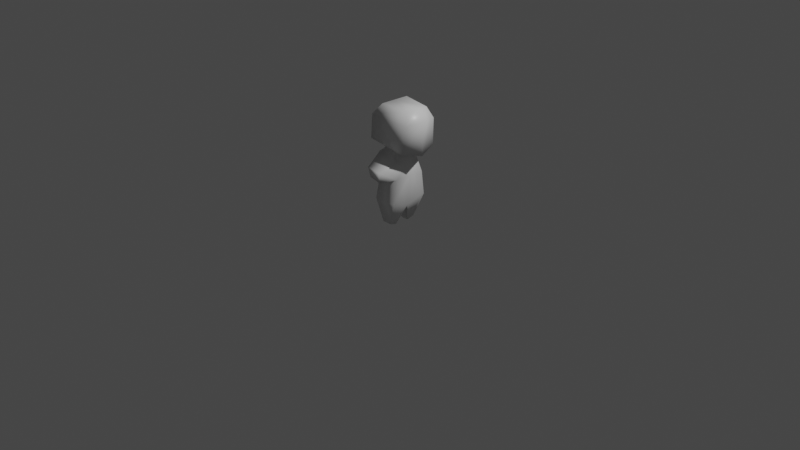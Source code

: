 # Source: kitty-test.blend  (saved by Blender 2.80.74; exported with 4.5.12 LTS)
import bpy
from mathutils import Matrix  # noqa: F401  (used for matrix-valued properties, if any)

bpy.ops.wm.read_factory_settings(use_empty=True)
scene = bpy.context.scene
scene.name = 'Scene'

# ---- collections
col_collection = bpy.data.collections.new('Collection'); scene.collection.children.link(col_collection)

# ---- materials (node trees are filled in below, after node groups)
mat_material = bpy.data.materials.new('Material')
mat_material.alpha_threshold = 0.0
mat_material.use_transparent_shadow = False
mat_material.line_color = (0.0, 0.0, 0.0, 1.0)

# ---- material node trees
mat_material.use_nodes = True; mat_material.node_tree.nodes.clear()
_N = mat_material.node_tree.nodes; _L = mat_material.node_tree.links
n0 = _N.new('ShaderNodeOutputMaterial'); n0.name = 'Material Output'; n0.location = (300, 300)
n1 = _N.new('ShaderNodeBsdfPrincipled'); n1.name = 'Principled BSDF'; n1.location = (10, 300)
n1.distribution = 'GGX'
n1.subsurface_method = 'BURLEY'
n1.inputs[2].default_value = 0.4
n1.inputs[3].default_value = 1.45
n1.inputs[27].default_value = (0.0, 0.0, 0.0, 1.0)
n1.inputs[28].default_value = 1.0
_L.new(n1.outputs[0], n0.inputs[0])
n0.is_active_output = True

# ---- world
world_world = bpy.data.worlds.new('World'); scene.world = world_world
world_world.use_nodes = True; world_world.node_tree.nodes.clear()
_N = world_world.node_tree.nodes; _L = world_world.node_tree.links
n0 = _N.new('ShaderNodeOutputWorld'); n0.name = 'World Output'; n0.location = (300, 300)
n1 = _N.new('ShaderNodeBackground'); n1.name = 'Background'; n1.location = (10, 300)
n1.inputs[0].default_value = (0.05088, 0.05088, 0.05088, 1.0)
_L.new(n1.outputs[0], n0.inputs[0])
n0.is_active_output = True
world_world.color = (0.05088, 0.05088, 0.05088)
world_world.use_sun_shadow = False
world_world.sun_shadow_jitter_overblur = 0.0

# ---- cameras
cam_camera = bpy.data.cameras.new('Camera')
cam_camera.clip_end = 100.0
cam_camera.ortho_scale = 7.314

# ---- lights
light_light = bpy.data.lights.new('Light', 'POINT')
light_light.transmission_factor = 0.0
light_light.energy = 1000.0
light_light.shadow_soft_size = 0.1
light_light.shadow_maximum_resolution = 0.006
light_light.use_absolute_resolution = True

# ---- meshes
me_cube = bpy.data.meshes.new('Cube')
me_cube.from_pydata([(0.1343, 0.1043, 0.7059), (0.151, 0.1971, 0.2726), (-0.114, 0.1291, 0.7569), (-0.1028, 0.1971, 0.2726), (0.1646, 0.1521, 0.5335), (-0.08241, 0.1431, 0.6033), (0.1352, -0.1303, 0.7044), (0.151, -0.2167, 0.2726), (-0.1151, -0.1501, 0.7558), (-0.1028, -0.2167, 0.2726), (-0.08749, -0.0098, 0.2036), (0.1514, -0.01423, 0.6772), (-0.1354, -0.0098, 0.7351), (0.1294, -0.0098, 0.2036), (0.1646, -0.1805, 0.5335), (-0.08279, -0.1632, 0.6029), (0.1646, -0.01423, 0.5335), (-0.09003, -0.0098, 0.5956), (-0.02157, -0.3911, 0.6795), (0.1167, -0.3795, 0.6501), (0.1462, -0.3969, 0.5637), (0.009477, -0.3891, 0.584), (-0.08495, -0.0098, 0.7864), (-0.08495, 0.09343, 0.7864), (0.1111, 0.0769, 0.7447), (0.1111, -0.0098, 0.7447), (-0.08495, -0.113, 0.7864), (0.1111, -0.0965, 0.7447), (-0.1527, -0.005251, 0.896), (-0.1496, 0.2168, 0.8941), (0.2851, 0.1809, 0.8457), (0.3347, -0.01161, 0.7923), (-0.1559, -0.2273, 0.8979), (0.2548, -0.2112, 0.8354), (-0.1368, -0.003262, 1.155), (-0.1337, 0.2188, 1.153), (0.2962, 0.1769, 1.127), (0.3412, -0.009623, 1.141), (-0.14, -0.2253, 1.157), (0.2909, -0.1961, 1.13), (-0.06896, 0.08888, 0.8148), (0.1185, 0.07308, 0.7749), (0.1185, -0.0098, 0.7749), (0.1185, -0.09268, 0.7749), (-0.06896, -0.1085, 0.8148), (-0.06896, -0.0098, 0.8148), (-0.05876, -0.003465, 1.262), (-0.05651, 0.1543, 1.26), (0.249, 0.1245, 1.242), (0.2471, -0.007985, 1.243), (-0.06101, -0.1613, 1.263), (0.2452, -0.1405, 1.244), (0.06336, -0.1046, -0.001071), (-0.02389, -0.1046, -0.001071), (0.07203, -0.1878, 0.0267), (-0.03005, -0.1878, 0.0267), (0.05977, 0.1395, 0.01371), (-0.03221, 0.1395, 0.01371), (0.05196, 0.06453, -0.01132), (-0.02665, 0.06453, -0.01132)], [], [(17, 12, 2, 5), (5, 2, 0, 4), (4, 0, 11, 16), (10, 3, 57, 59), (0, 2, 23, 24), (1, 4, 16, 13), (3, 5, 4, 1), (10, 17, 5, 3), (17, 15, 8, 12), (15, 14, 20, 21), (14, 16, 11, 6), (7, 9, 55, 54), (6, 11, 25, 27), (7, 13, 16, 14), (9, 7, 14, 15), (10, 9, 15, 17), (21, 20, 19, 18), (8, 15, 21, 18), (14, 6, 19, 20), (6, 8, 18, 19), (43, 42, 31, 33), (41, 40, 29, 30), (12, 8, 26, 22), (11, 0, 24, 25), (2, 12, 22, 23), (8, 6, 27, 26), (32, 33, 39, 38), (29, 28, 34, 35), (45, 44, 32, 28), (42, 41, 30, 31), (40, 45, 28, 29), (44, 43, 33, 32), (34, 38, 50, 46), (39, 37, 49, 51), (30, 29, 35, 36), (33, 31, 37, 39), (28, 32, 38, 34), (31, 30, 36, 37), (26, 22, 23, 24, 25, 27), (26, 27, 43, 44), (23, 22, 45, 40), (25, 24, 41, 42), (22, 26, 44, 45), (24, 23, 40, 41), (27, 25, 42, 43), (48, 47, 46, 49), (51, 49, 46, 50), (37, 36, 48, 49), (35, 34, 46, 47), (38, 39, 51, 50), (36, 35, 47, 48), (55, 53, 52, 54), (13, 7, 54, 52), (10, 13, 52, 53), (9, 10, 53, 55), (57, 56, 58, 59), (3, 1, 56, 57), (13, 10, 59, 58), (1, 13, 58, 56)])
me_cube.polygons.foreach_set('use_smooth', [True] * 59)
_uv = me_cube.uv_layers.new(name='UVMap')
_uv.uv.foreach_set('vector', [0.5445, 0.625, 0.625, 0.625, 0.625, 0.75, 0.5445, 0.75, 0.7945, 0.5, 0.875, 0.5, 0.875, 0.75, 0.7879, 0.75, 0.2879, 0.5, 0.375, 0.5, 0.375, 0.625, 0.2879, 0.625, 0.375, 0.625, 0.375, 0.75, 0.375, 0.75, 0.375, 0.625, 0.875, 0.75, 0.875, 0.5, 0.875, 0.5, 0.875, 0.75, 0.125, 0.5, 0.2879, 0.5, 0.2879, 0.625, 0.125, 0.625, 0.625, 0.5, 0.7945, 0.5, 0.7879, 0.75, 0.625, 0.75, 0.375, 0.625, 0.5445, 0.625, 0.5445, 0.75, 0.375, 0.75, 0.5445, 0.625, 0.5445, 0.75, 0.625, 0.75, 0.625, 0.625, 0.7756, 0.4707, 0.7679, 0.7337, 0.75, 0.75, 0.75, 0.5, 0.2879, 0.5, 0.2879, 0.625, 0.375, 0.625, 0.375, 0.5, 0.625, 0.75, 0.625, 0.5, 0.625, 0.5, 0.625, 0.75, 0.375, 0.5, 0.375, 0.625, 0.375, 0.625, 0.375, 0.5, 0.125, 0.5, 0.125, 0.625, 0.2879, 0.625, 0.2879, 0.5, 0.625, 0.5, 0.625, 0.75, 0.7679, 0.7337, 0.7756, 0.4707, 0.375, 0.625, 0.375, 0.75, 0.5445, 0.75, 0.5445, 0.625, 0.75, 0.5, 0.75, 0.75, 0.875, 0.75, 0.875, 0.5, 0.625, 0.75, 0.5445, 0.75, 0.5, 0.75, 0.625, 0.75, 0.2879, 0.5, 0.375, 0.5, 0.375, 0.5, 0.25, 0.5, 0.375, 0.0, 0.625, 0.0, 0.625, 0.0, 0.375, 0.0, 0.375, 0.5, 0.375, 0.625, 0.375, 0.625, 0.375, 0.5, 0.875, 0.75, 0.875, 0.5, 0.875, 0.5, 0.875, 0.75, 0.625, 0.625, 0.625, 0.75, 0.625, 0.75, 0.625, 0.625, 0.375, 0.625, 0.375, 0.5, 0.375, 0.5, 0.375, 0.625, 0.625, 0.75, 0.625, 0.625, 0.625, 0.625, 0.625, 0.75, 0.625, 0.0, 0.375, 0.0, 0.375, 0.0, 0.625, 0.0, 0.625, 0.0, 0.375, 0.0, 0.375, 0.0, 0.625, 0.0, 0.625, 0.75, 0.625, 0.625, 0.625, 0.625, 0.625, 0.75, 0.625, 0.625, 0.625, 0.75, 0.625, 0.75, 0.625, 0.625, 0.375, 0.625, 0.375, 0.5, 0.375, 0.5, 0.375, 0.625, 0.625, 0.75, 0.625, 0.625, 0.625, 0.625, 0.625, 0.75, 0.625, 0.0, 0.375, 0.0, 0.375, 0.0, 0.625, 0.0, 0.625, 0.625, 0.625, 0.75, 0.625, 0.75, 0.625, 0.625, 0.375, 0.5, 0.375, 0.625, 0.375, 0.625, 0.375, 0.5, 0.875, 0.75, 0.875, 0.5, 0.875, 0.5, 0.875, 0.75, 0.375, 0.5, 0.375, 0.625, 0.375, 0.625, 0.375, 0.5, 0.625, 0.625, 0.625, 0.75, 0.625, 0.75, 0.625, 0.625, 0.375, 0.625, 0.375, 0.5, 0.375, 0.5, 0.375, 0.625, 0.0, 0.0, 0.0, 0.0, 0.0, 0.0, 0.0, 0.0, 0.0, 0.0, 0.0, 0.0, 0.625, 0.0, 0.375, 0.0, 0.375, 0.0, 0.625, 0.0, 0.625, 0.75, 0.625, 0.625, 0.625, 0.625, 0.625, 0.75, 0.375, 0.625, 0.375, 0.5, 0.375, 0.5, 0.375, 0.625, 0.625, 0.625, 0.625, 0.75, 0.625, 0.75, 0.625, 0.625, 0.875, 0.75, 0.875, 0.5, 0.875, 0.5, 0.875, 0.75, 0.375, 0.5, 0.375, 0.625, 0.375, 0.625, 0.375, 0.5, 0.375, 0.0, 0.625, 0.0, 0.625, 0.125, 0.375, 0.125, 0.375, 0.0, 0.375, 0.125, 0.625, 0.125, 0.625, 0.0, 0.375, 0.625, 0.375, 0.5, 0.375, 0.5, 0.375, 0.625, 0.625, 0.75, 0.625, 0.625, 0.625, 0.625, 0.625, 0.75, 0.625, 0.0, 0.375, 0.0, 0.375, 0.0, 0.625, 0.0, 0.875, 0.75, 0.875, 0.5, 0.875, 0.5, 0.875, 0.75, 0.375, 0.75, 0.375, 0.875, 0.625, 0.875, 0.625, 0.75, 0.125, 0.625, 0.125, 0.5, 0.125, 0.5, 0.125, 0.625, 0.375, 0.875, 0.625, 0.875, 0.625, 0.875, 0.375, 0.875, 0.375, 0.75, 0.375, 0.625, 0.375, 0.625, 0.375, 0.75, 0.375, 0.75, 0.625, 0.75, 0.625, 0.875, 0.375, 0.875, 0.625, 0.5, 0.625, 0.75, 0.625, 0.75, 0.625, 0.5, 0.625, 0.875, 0.375, 0.875, 0.375, 0.875, 0.625, 0.875, 0.125, 0.5, 0.125, 0.625, 0.125, 0.625, 0.125, 0.5])
me_cube.materials.append(mat_material)
me_cube.use_remesh_preserve_volume = False
me_cube.use_remesh_preserve_attributes = False
me_cube.use_mirror_vertex_groups = False
me_cube.update()

# ---- objects
ob_cube = bpy.data.objects.new('Cube', me_cube)
ob_light = bpy.data.objects.new('Light', light_light)
ob_camera = bpy.data.objects.new('Camera', cam_camera)

# ---- transforms, parenting, visibility, modifiers, constraints
ob_cube.location = (0.0, 0.0, 0.0)
ob_cube.lock_rotations_4d = False
ob_cube.empty_display_type = 'ARROWS'
ob_cube.lineart.crease_threshold = 0.0
ob_light.location = (4.076, 1.005, 5.904)
ob_light.rotation_euler = (0.6503, 0.05522, 1.866)
ob_light.lock_rotations_4d = False
ob_light.empty_display_type = 'ARROWS'
ob_light.color = (0.0, 0.0, 0.0, 0.0)
ob_light.lineart.crease_threshold = 0.0
ob_camera.location = (7.359, -6.926, 4.958)
ob_camera.rotation_euler = (1.109, 0.0, 0.8149)
ob_camera.lock_rotations_4d = False
ob_camera.empty_display_type = 'ARROWS'
ob_camera.color = (0.0, 0.0, 0.0, 0.0)
ob_camera.display_type = 'WIRE'
ob_camera.lineart.crease_threshold = 0.0

# ---- collection membership
col_collection.objects.link(ob_cube)
col_collection.objects.link(ob_light)
col_collection.objects.link(ob_camera)

# ---- scene / render settings (as saved in the file)
scene.camera = ob_camera
scene.frame_start = 1; scene.frame_end = 250; scene.frame_set(1)
scene.render.engine = 'BLENDER_EEVEE_NEXT'
scene.cycles.use_denoising = False
scene.cycles.samples = 128
scene.cycles.sampling_pattern = 'TABULATED_SOBOL'
scene.cycles.use_adaptive_sampling = False
scene.cycles.use_light_tree = False
scene.view_settings.view_transform = 'Filmic'
bpy.context.view_layer.update()
